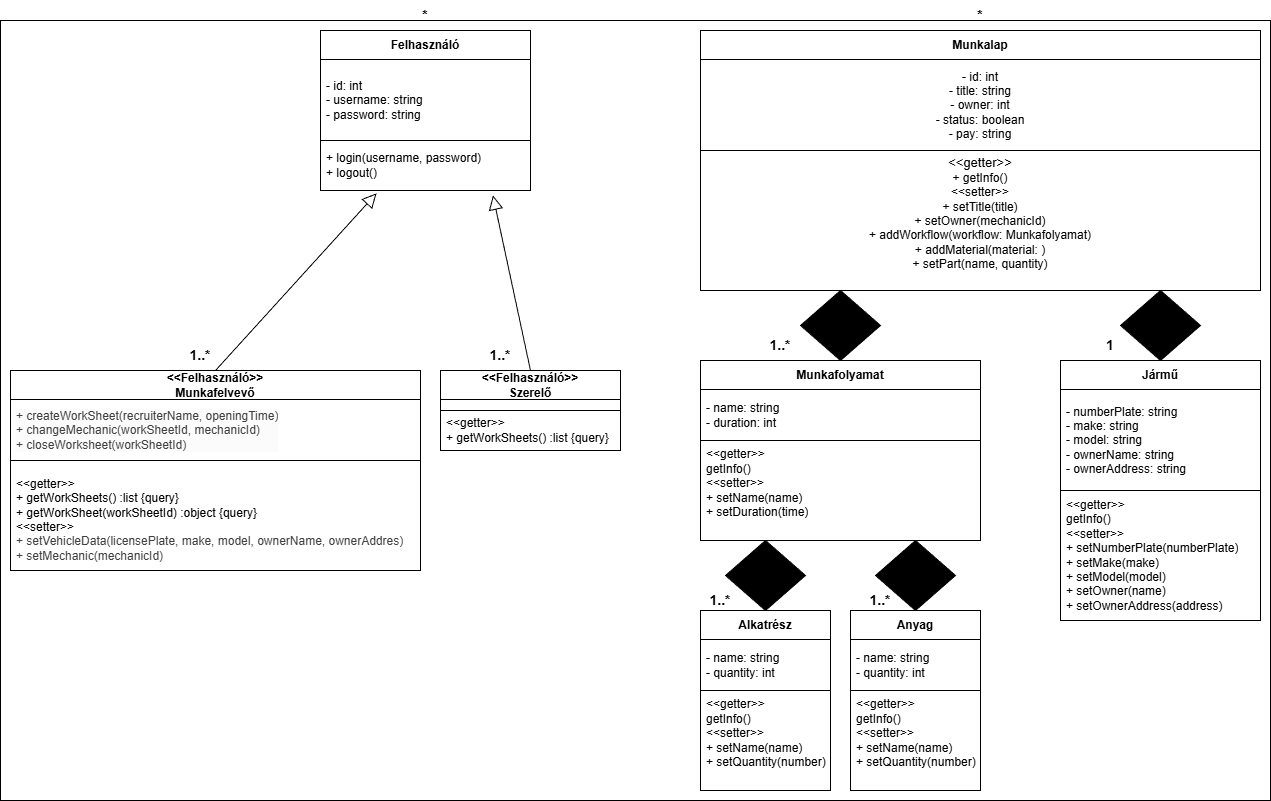

The diagram above was exported from draw.io. Its source (the exported page's mxGraphModel, read from the mxfile embedded in the PNG):
<mxGraphModel dx="2587" dy="2224" grid="1" gridSize="10" guides="1" tooltips="1" connect="1" arrows="1" fold="1" page="1" pageScale="1" pageWidth="850" pageHeight="1100" background="none" math="0" shadow="0">
  <root>
    <mxCell id="0" />
    <mxCell id="1" parent="0" />
    <mxCell id="55" value="" style="rounded=0;whiteSpace=wrap;html=1;" vertex="1" parent="1">
      <mxGeometry x="-220" y="-30" width="1270" height="780" as="geometry" />
    </mxCell>
    <mxCell id="3" value="Munkalap" style="swimlane;fontStyle=1;align=center;verticalAlign=middle;childLayout=stackLayout;horizontal=1;startSize=29;horizontalStack=0;resizeParent=1;resizeParentMax=0;resizeLast=0;collapsible=0;marginBottom=0;html=1;whiteSpace=wrap;" parent="1" vertex="1">
      <mxGeometry x="480" y="-20" width="560" height="260" as="geometry" />
    </mxCell>
    <mxCell id="4" value="- id: int&lt;div&gt;- title: string&lt;/div&gt;&lt;div&gt;- owner: int&lt;/div&gt;&lt;div&gt;- status: boolean&lt;/div&gt;&lt;div&gt;- pay: string&lt;/div&gt;" style="text;html=1;strokeColor=none;fillColor=none;align=center;verticalAlign=middle;spacingLeft=4;spacingRight=4;overflow=hidden;rotatable=0;points=[[0,0.5],[1,0.5]];portConstraint=eastwest;whiteSpace=wrap;" parent="3" vertex="1">
      <mxGeometry y="29" width="560" height="91" as="geometry" />
    </mxCell>
    <mxCell id="5" value="&lt;font style=&quot;font-size: 13px; background-color: light-dark(#ffffff, var(--ge-dark-color, #121212));&quot;&gt;&amp;lt;&amp;lt;getter&amp;gt;&amp;gt;&lt;/font&gt;&lt;div&gt;+ getInfo()&lt;/div&gt;&lt;div&gt;&lt;span style=&quot;background-color: light-dark(#ffffff, var(--ge-dark-color, #121212));&quot;&gt;&amp;lt;&amp;lt;setter&amp;gt;&amp;gt;&lt;/span&gt;&lt;/div&gt;&lt;div&gt;+ setTitle(title)&lt;/div&gt;&lt;div&gt;+ setOwner(mechanicId)&lt;/div&gt;&lt;div&gt;+ addWorkflow(workflow: Munkafolyamat)&lt;/div&gt;&lt;div&gt;+ addMaterial(material: )&lt;/div&gt;&lt;div&gt;+ setPart(name, quantity)&lt;/div&gt;&lt;div&gt;&lt;br&gt;&lt;/div&gt;" style="text;html=1;strokeColor=default;fillColor=none;align=center;verticalAlign=middle;spacingLeft=4;spacingRight=4;overflow=hidden;rotatable=0;points=[[0,0.5],[1,0.5]];portConstraint=eastwest;whiteSpace=wrap;" parent="3" vertex="1">
      <mxGeometry y="120" width="560" height="140" as="geometry" />
    </mxCell>
    <mxCell id="6" value="&lt;div&gt;&amp;lt;&amp;lt;Felhasználó&amp;gt;&amp;gt;&lt;/div&gt;Szerelő" style="swimlane;fontStyle=1;align=center;verticalAlign=middle;childLayout=stackLayout;horizontal=1;startSize=29;horizontalStack=0;resizeParent=1;resizeParentMax=0;resizeLast=0;collapsible=0;marginBottom=0;html=1;whiteSpace=wrap;" parent="1" vertex="1">
      <mxGeometry x="220" y="320" width="180" height="80" as="geometry" />
    </mxCell>
    <mxCell id="7" value="" style="text;html=1;strokeColor=default;fillColor=none;align=left;verticalAlign=middle;spacingLeft=4;spacingRight=4;overflow=hidden;rotatable=0;points=[[0,0.5],[1,0.5]];portConstraint=eastwest;whiteSpace=wrap;" parent="6" vertex="1">
      <mxGeometry y="29" width="180" height="11" as="geometry" />
    </mxCell>
    <mxCell id="8" value="&lt;div&gt;&lt;span style=&quot;background-color: transparent;&quot;&gt;&amp;lt;&amp;lt;getter&amp;gt;&amp;gt;&lt;/span&gt;&lt;/div&gt;&lt;div&gt;+ getWorkSheets() :list {query}&lt;/div&gt;" style="text;html=1;strokeColor=none;fillColor=none;align=left;verticalAlign=middle;spacingLeft=4;spacingRight=4;overflow=hidden;rotatable=0;points=[[0,0.5],[1,0.5]];portConstraint=eastwest;whiteSpace=wrap;" parent="6" vertex="1">
      <mxGeometry y="40" width="180" height="40" as="geometry" />
    </mxCell>
    <mxCell id="18" value="&lt;div&gt;&amp;lt;&amp;lt;Felhasználó&amp;gt;&amp;gt;&lt;/div&gt;Munkafelvevő" style="swimlane;fontStyle=1;align=center;verticalAlign=middle;childLayout=stackLayout;horizontal=1;startSize=29;horizontalStack=0;resizeParent=1;resizeParentMax=0;resizeLast=0;collapsible=0;marginBottom=0;html=1;whiteSpace=wrap;" parent="1" vertex="1">
      <mxGeometry x="-210" y="320" width="410" height="200" as="geometry" />
    </mxCell>
    <mxCell id="19" value="&lt;div style=&quot;forced-color-adjust: none; color: rgb(63, 63, 63); scrollbar-color: rgb(226, 226, 226) rgb(251, 251, 251); font-family: Helvetica; font-size: 12px; font-style: normal; font-variant-ligatures: normal; font-variant-caps: normal; font-weight: 400; letter-spacing: normal; orphans: 2; text-align: left; text-indent: 0px; text-transform: none; widows: 2; word-spacing: 0px; -webkit-text-stroke-width: 0px; white-space: normal; background-color: rgb(251, 251, 251); text-decoration-thickness: initial; text-decoration-style: initial; text-decoration-color: initial;&quot;&gt;&lt;span style=&quot;background-color: light-dark(rgb(251, 251, 251), rgb(21, 21, 21));&quot;&gt;+ createWorkSheet(recruiterName, openingTime)&lt;/span&gt;&lt;/div&gt;&lt;div style=&quot;forced-color-adjust: none; color: rgb(63, 63, 63); scrollbar-color: rgb(226, 226, 226) rgb(251, 251, 251); font-family: Helvetica; font-size: 12px; font-style: normal; font-variant-ligatures: normal; font-variant-caps: normal; font-weight: 400; letter-spacing: normal; orphans: 2; text-align: left; text-indent: 0px; text-transform: none; widows: 2; word-spacing: 0px; -webkit-text-stroke-width: 0px; white-space: normal; background-color: rgb(251, 251, 251); text-decoration-thickness: initial; text-decoration-style: initial; text-decoration-color: initial;&quot;&gt;+ changeMechanic(workSheetId, mechanicId)&lt;/div&gt;&lt;div style=&quot;forced-color-adjust: none; color: rgb(63, 63, 63); scrollbar-color: rgb(226, 226, 226) rgb(251, 251, 251); font-family: Helvetica; font-size: 12px; font-style: normal; font-variant-ligatures: normal; font-variant-caps: normal; font-weight: 400; letter-spacing: normal; orphans: 2; text-align: left; text-indent: 0px; text-transform: none; widows: 2; word-spacing: 0px; -webkit-text-stroke-width: 0px; white-space: normal; background-color: rgb(251, 251, 251); text-decoration-thickness: initial; text-decoration-style: initial; text-decoration-color: initial;&quot;&gt;+ closeWorksheet(workSheetId)&lt;/div&gt;" style="text;html=1;strokeColor=default;fillColor=none;align=left;verticalAlign=middle;spacingLeft=4;spacingRight=4;overflow=hidden;rotatable=0;points=[[0,0.5],[1,0.5]];portConstraint=eastwest;whiteSpace=wrap;" parent="18" vertex="1">
      <mxGeometry y="29" width="410" height="61" as="geometry" />
    </mxCell>
    <mxCell id="20" value="&lt;div&gt;&lt;br&gt;&lt;/div&gt;&amp;lt;&amp;lt;getter&amp;gt;&amp;gt;&lt;div&gt;+ getWorkSheets() :list {query}&lt;/div&gt;&lt;div&gt;+ getWorkSheet(workSheetId) :object {query}&lt;/div&gt;&lt;div&gt;&amp;lt;&amp;lt;setter&amp;gt;&amp;gt;&lt;/div&gt;&lt;div&gt;&lt;div style=&quot;scrollbar-color: rgb(226, 226, 226) rgb(251, 251, 251); color: rgb(63, 63, 63);&quot;&gt;+ setVehicleData(licensePlate, make, model, ownerName, ownerAddres&lt;span style=&quot;background-color: transparent;&quot;&gt;)&lt;/span&gt;&lt;/div&gt;&lt;/div&gt;&lt;div style=&quot;scrollbar-color: rgb(226, 226, 226) rgb(251, 251, 251); color: rgb(63, 63, 63);&quot;&gt;&lt;span style=&quot;background-color: transparent;&quot;&gt;+ setMechanic(mechanicId)&lt;/span&gt;&lt;/div&gt;&lt;div&gt;&lt;br&gt;&lt;/div&gt;" style="text;html=1;strokeColor=none;fillColor=none;align=left;verticalAlign=middle;spacingLeft=4;spacingRight=4;overflow=hidden;rotatable=0;points=[[0,0.5],[1,0.5]];portConstraint=eastwest;whiteSpace=wrap;" parent="18" vertex="1">
      <mxGeometry y="90" width="410" height="110" as="geometry" />
    </mxCell>
    <mxCell id="22" value="Munkafolyamat" style="swimlane;fontStyle=1;align=center;verticalAlign=middle;childLayout=stackLayout;horizontal=1;startSize=29;horizontalStack=0;resizeParent=1;resizeParentMax=0;resizeLast=0;collapsible=0;marginBottom=0;html=1;whiteSpace=wrap;" parent="1" vertex="1">
      <mxGeometry x="480" y="310" width="280" height="180" as="geometry" />
    </mxCell>
    <mxCell id="23" value="&lt;div&gt;&lt;span style=&quot;background-color: transparent;&quot;&gt;- name: string&lt;/span&gt;&lt;/div&gt;&lt;div&gt;- duration: int&lt;/div&gt;" style="text;html=1;strokeColor=default;fillColor=none;align=left;verticalAlign=middle;spacingLeft=4;spacingRight=4;overflow=hidden;rotatable=0;points=[[0,0.5],[1,0.5]];portConstraint=eastwest;whiteSpace=wrap;" parent="22" vertex="1">
      <mxGeometry y="29" width="280" height="51" as="geometry" />
    </mxCell>
    <mxCell id="24" value="&amp;lt;&amp;lt;getter&amp;gt;&amp;gt;&lt;div&gt;getInfo()&lt;/div&gt;&lt;div&gt;&amp;lt;&amp;lt;setter&amp;gt;&amp;gt;&lt;/div&gt;&lt;div&gt;+ setName(name)&lt;/div&gt;&lt;div&gt;+ setDuration(time)&lt;/div&gt;&lt;div&gt;&lt;br&gt;&lt;/div&gt;" style="text;html=1;strokeColor=none;fillColor=none;align=left;verticalAlign=middle;spacingLeft=4;spacingRight=4;overflow=hidden;rotatable=0;points=[[0,0.5],[1,0.5]];portConstraint=eastwest;whiteSpace=wrap;" parent="22" vertex="1">
      <mxGeometry y="80" width="280" height="100" as="geometry" />
    </mxCell>
    <mxCell id="27" value="Alkatrész" style="swimlane;fontStyle=1;align=center;verticalAlign=middle;childLayout=stackLayout;horizontal=1;startSize=29;horizontalStack=0;resizeParent=1;resizeParentMax=0;resizeLast=0;collapsible=0;marginBottom=0;html=1;whiteSpace=wrap;" parent="1" vertex="1">
      <mxGeometry x="480" y="560" width="130" height="180" as="geometry" />
    </mxCell>
    <mxCell id="28" value="&lt;div&gt;&lt;span style=&quot;background-color: transparent;&quot;&gt;- name: string&lt;/span&gt;&lt;/div&gt;&lt;div&gt;- quantity: int&amp;nbsp;&lt;/div&gt;" style="text;html=1;strokeColor=default;fillColor=none;align=left;verticalAlign=middle;spacingLeft=4;spacingRight=4;overflow=hidden;rotatable=0;points=[[0,0.5],[1,0.5]];portConstraint=eastwest;whiteSpace=wrap;" parent="27" vertex="1">
      <mxGeometry y="29" width="130" height="51" as="geometry" />
    </mxCell>
    <mxCell id="29" value="&amp;lt;&amp;lt;getter&amp;gt;&amp;gt;&lt;div&gt;getInfo()&lt;/div&gt;&lt;div&gt;&amp;lt;&amp;lt;setter&amp;gt;&amp;gt;&lt;/div&gt;&lt;div&gt;+ setName(name)&lt;/div&gt;&lt;div&gt;+ setQuantity(number)&lt;/div&gt;&lt;div&gt;&lt;br&gt;&lt;/div&gt;" style="text;html=1;strokeColor=none;fillColor=none;align=left;verticalAlign=middle;spacingLeft=4;spacingRight=4;overflow=hidden;rotatable=0;points=[[0,0.5],[1,0.5]];portConstraint=eastwest;whiteSpace=wrap;" parent="27" vertex="1">
      <mxGeometry y="80" width="130" height="100" as="geometry" />
    </mxCell>
    <mxCell id="30" value="Jármű" style="swimlane;fontStyle=1;align=center;verticalAlign=middle;childLayout=stackLayout;horizontal=1;startSize=29;horizontalStack=0;resizeParent=1;resizeParentMax=0;resizeLast=0;collapsible=0;marginBottom=0;html=1;whiteSpace=wrap;" parent="1" vertex="1">
      <mxGeometry x="840" y="310" width="200" height="260" as="geometry" />
    </mxCell>
    <mxCell id="31" value="&lt;div&gt;&lt;span style=&quot;background-color: transparent;&quot;&gt;- numberPlate: string&lt;/span&gt;&lt;/div&gt;&lt;div&gt;- make: string&lt;/div&gt;&lt;div&gt;- model: string&lt;/div&gt;&lt;div&gt;- ownerName: string&lt;/div&gt;&lt;div&gt;- ownerAddress: string&lt;/div&gt;" style="text;html=1;strokeColor=default;fillColor=none;align=left;verticalAlign=middle;spacingLeft=4;spacingRight=4;overflow=hidden;rotatable=0;points=[[0,0.5],[1,0.5]];portConstraint=eastwest;whiteSpace=wrap;" parent="30" vertex="1">
      <mxGeometry y="29" width="200" height="101" as="geometry" />
    </mxCell>
    <mxCell id="32" value="&amp;lt;&amp;lt;getter&amp;gt;&amp;gt;&lt;div&gt;getInfo()&lt;/div&gt;&lt;div&gt;&amp;lt;&amp;lt;setter&amp;gt;&amp;gt;&lt;/div&gt;&lt;div&gt;+ setNumberPlate(numberPlate)&lt;/div&gt;&lt;div&gt;+ setMake(make)&lt;/div&gt;&lt;div&gt;+ setModel(model)&lt;/div&gt;&lt;div&gt;+ setOwner(name)&lt;/div&gt;&lt;div&gt;+ setOwnerAddress(address)&lt;/div&gt;" style="text;html=1;strokeColor=none;fillColor=none;align=left;verticalAlign=middle;spacingLeft=4;spacingRight=4;overflow=hidden;rotatable=0;points=[[0,0.5],[1,0.5]];portConstraint=eastwest;whiteSpace=wrap;" parent="30" vertex="1">
      <mxGeometry y="130" width="200" height="130" as="geometry" />
    </mxCell>
    <mxCell id="35" value="" style="endArrow=block;html=1;endFill=0;edgeStyle=none;endSize=12;labelBackgroundColor=none;align=left;entryX=0.267;entryY=1.056;entryDx=0;entryDy=0;exitX=0.5;exitY=0;exitDx=0;exitDy=0;entryPerimeter=0;" parent="1" source="18" target="38" edge="1">
      <mxGeometry relative="1" as="geometry">
        <mxPoint x="430" y="690" as="sourcePoint" />
        <mxPoint x="430" y="760" as="targetPoint" />
        <Array as="points" />
      </mxGeometry>
    </mxCell>
    <mxCell id="36" value="Felhasználó" style="swimlane;fontStyle=1;align=center;verticalAlign=middle;childLayout=stackLayout;horizontal=1;startSize=29;horizontalStack=0;resizeParent=1;resizeParentMax=0;resizeLast=0;collapsible=0;marginBottom=0;html=1;whiteSpace=wrap;" parent="1" vertex="1">
      <mxGeometry x="100" y="-20" width="210" height="160" as="geometry" />
    </mxCell>
    <mxCell id="37" value="- id: int&lt;div&gt;- username: string&lt;/div&gt;&lt;div&gt;- password: string&lt;/div&gt;" style="text;html=1;strokeColor=default;fillColor=none;align=left;verticalAlign=middle;spacingLeft=4;spacingRight=4;overflow=hidden;rotatable=0;points=[[0,0.5],[1,0.5]];portConstraint=eastwest;whiteSpace=wrap;" parent="36" vertex="1">
      <mxGeometry y="29" width="210" height="81" as="geometry" />
    </mxCell>
    <mxCell id="38" value="+ login(username, password)&lt;div&gt;+ logout()&lt;/div&gt;" style="text;html=1;strokeColor=none;fillColor=none;align=left;verticalAlign=middle;spacingLeft=4;spacingRight=4;overflow=hidden;rotatable=0;points=[[0,0.5],[1,0.5]];portConstraint=eastwest;whiteSpace=wrap;" parent="36" vertex="1">
      <mxGeometry y="110" width="210" height="50" as="geometry" />
    </mxCell>
    <mxCell id="39" value="" style="endArrow=block;html=1;endFill=0;edgeStyle=none;endSize=12;labelBackgroundColor=none;align=left;exitX=0.5;exitY=0;exitDx=0;exitDy=0;entryX=0.821;entryY=1.097;entryDx=0;entryDy=0;entryPerimeter=0;" parent="1" source="6" target="38" edge="1">
      <mxGeometry relative="1" as="geometry">
        <mxPoint x="750" y="800" as="sourcePoint" />
        <mxPoint x="710" y="751" as="targetPoint" />
        <Array as="points" />
      </mxGeometry>
    </mxCell>
    <mxCell id="40" value="" style="rhombus;whiteSpace=wrap;html=1;fillColor=#000000;" parent="1" vertex="1">
      <mxGeometry x="505" y="490" width="80" height="70" as="geometry" />
    </mxCell>
    <mxCell id="41" value="" style="rhombus;whiteSpace=wrap;html=1;fillStyle=auto;fillColor=#000000;" parent="1" vertex="1">
      <mxGeometry x="580" y="240" width="80" height="70" as="geometry" />
    </mxCell>
    <mxCell id="42" value="" style="rhombus;whiteSpace=wrap;html=1;fillColor=#000000;" parent="1" vertex="1">
      <mxGeometry x="900" y="240" width="80" height="70" as="geometry" />
    </mxCell>
    <mxCell id="43" value="Anyag" style="swimlane;fontStyle=1;align=center;verticalAlign=middle;childLayout=stackLayout;horizontal=1;startSize=29;horizontalStack=0;resizeParent=1;resizeParentMax=0;resizeLast=0;collapsible=0;marginBottom=0;html=1;whiteSpace=wrap;" parent="1" vertex="1">
      <mxGeometry x="630" y="560" width="130" height="180" as="geometry" />
    </mxCell>
    <mxCell id="44" value="&lt;div&gt;&lt;span style=&quot;background-color: transparent;&quot;&gt;- name: string&lt;/span&gt;&lt;/div&gt;&lt;div&gt;- quantity: int&amp;nbsp;&lt;/div&gt;" style="text;html=1;strokeColor=default;fillColor=none;align=left;verticalAlign=middle;spacingLeft=4;spacingRight=4;overflow=hidden;rotatable=0;points=[[0,0.5],[1,0.5]];portConstraint=eastwest;whiteSpace=wrap;" parent="43" vertex="1">
      <mxGeometry y="29" width="130" height="51" as="geometry" />
    </mxCell>
    <mxCell id="45" value="&amp;lt;&amp;lt;getter&amp;gt;&amp;gt;&lt;div&gt;getInfo()&lt;/div&gt;&lt;div&gt;&amp;lt;&amp;lt;setter&amp;gt;&amp;gt;&lt;/div&gt;&lt;div&gt;+ setName(name)&lt;/div&gt;&lt;div&gt;+ setQuantity(number)&lt;/div&gt;&lt;div&gt;&lt;br&gt;&lt;/div&gt;" style="text;html=1;strokeColor=none;fillColor=none;align=left;verticalAlign=middle;spacingLeft=4;spacingRight=4;overflow=hidden;rotatable=0;points=[[0,0.5],[1,0.5]];portConstraint=eastwest;whiteSpace=wrap;" parent="43" vertex="1">
      <mxGeometry y="80" width="130" height="100" as="geometry" />
    </mxCell>
    <mxCell id="46" value="" style="rhombus;whiteSpace=wrap;html=1;fillColor=#000000;" parent="1" vertex="1">
      <mxGeometry x="655" y="490" width="80" height="70" as="geometry" />
    </mxCell>
    <mxCell id="47" value="&lt;font style=&quot;font-size: 14px;&quot;&gt;&lt;b&gt;1..*&lt;/b&gt;&lt;/font&gt;" style="text;html=1;align=center;verticalAlign=middle;whiteSpace=wrap;rounded=0;" parent="1" vertex="1">
      <mxGeometry x="470" y="535" width="60" height="30" as="geometry" />
    </mxCell>
    <mxCell id="48" value="&lt;font style=&quot;font-size: 14px;&quot;&gt;&lt;b&gt;1..*&lt;/b&gt;&lt;/font&gt;" style="text;html=1;align=center;verticalAlign=middle;whiteSpace=wrap;rounded=0;" parent="1" vertex="1">
      <mxGeometry x="630" y="535" width="60" height="30" as="geometry" />
    </mxCell>
    <mxCell id="49" value="&lt;font style=&quot;font-size: 14px;&quot;&gt;&lt;b&gt;1..*&lt;/b&gt;&lt;/font&gt;" style="text;html=1;align=center;verticalAlign=middle;whiteSpace=wrap;rounded=0;" parent="1" vertex="1">
      <mxGeometry x="530" y="280" width="60" height="30" as="geometry" />
    </mxCell>
    <mxCell id="50" value="&lt;font style=&quot;font-size: 14px;&quot;&gt;&lt;b&gt;1&lt;/b&gt;&lt;/font&gt;" style="text;html=1;align=center;verticalAlign=middle;whiteSpace=wrap;rounded=0;" parent="1" vertex="1">
      <mxGeometry x="860" y="280" width="60" height="30" as="geometry" />
    </mxCell>
    <mxCell id="51" value="&lt;font style=&quot;font-size: 14px;&quot;&gt;&lt;b&gt;*&lt;/b&gt;&lt;/font&gt;" style="text;html=1;align=center;verticalAlign=middle;whiteSpace=wrap;rounded=0;" parent="1" vertex="1">
      <mxGeometry x="730" y="-50" width="60" height="30" as="geometry" />
    </mxCell>
    <mxCell id="52" value="&lt;font style=&quot;font-size: 14px;&quot;&gt;&lt;b&gt;*&lt;/b&gt;&lt;/font&gt;" style="text;html=1;align=center;verticalAlign=middle;whiteSpace=wrap;rounded=0;" parent="1" vertex="1">
      <mxGeometry x="175" y="-50" width="60" height="30" as="geometry" />
    </mxCell>
    <mxCell id="53" value="&lt;font style=&quot;font-size: 14px;&quot;&gt;&lt;b&gt;1..*&lt;/b&gt;&lt;/font&gt;" style="text;html=1;align=center;verticalAlign=middle;whiteSpace=wrap;rounded=0;" parent="1" vertex="1">
      <mxGeometry x="-50" y="290" width="60" height="30" as="geometry" />
    </mxCell>
    <mxCell id="54" value="&lt;font style=&quot;font-size: 14px;&quot;&gt;&lt;b&gt;1..*&lt;/b&gt;&lt;/font&gt;" style="text;html=1;align=center;verticalAlign=middle;whiteSpace=wrap;rounded=0;" parent="1" vertex="1">
      <mxGeometry x="250" y="290" width="60" height="30" as="geometry" />
    </mxCell>
  </root>
</mxGraphModel>